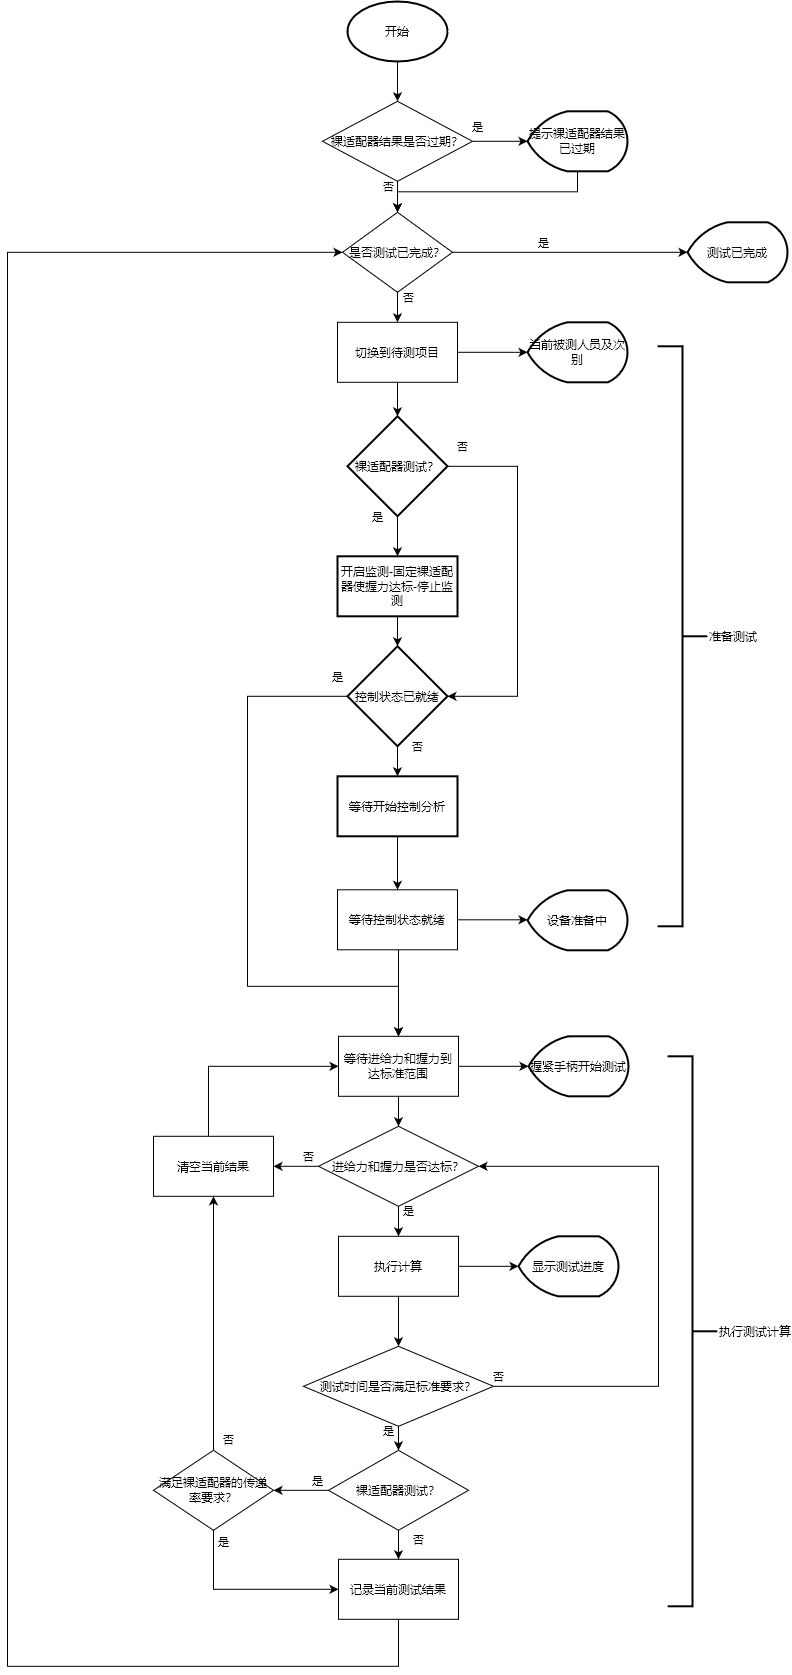

The diagram above was exported from draw.io. Its source (the exported page's mxGraphModel, read from the mxfile embedded in the PNG):
<mxGraphModel dx="115" dy="1752" grid="1" gridSize="10" guides="1" tooltips="1" connect="1" arrows="1" fold="1" page="1" pageScale="1" pageWidth="827" pageHeight="1169" math="0" shadow="0">
  <root>
    <mxCell id="0" />
    <mxCell id="1" parent="0" />
    <mxCell id="09_Y4HbsA0_MMS8WtF8S-1" value="" style="edgeStyle=orthogonalEdgeStyle;rounded=0;orthogonalLoop=1;jettySize=auto;html=1;entryX=0.5;entryY=0;entryDx=0;entryDy=0;" parent="1" source="09_Y4HbsA0_MMS8WtF8S-4" target="09_Y4HbsA0_MMS8WtF8S-9" edge="1">
      <mxGeometry relative="1" as="geometry">
        <mxPoint x="1420.0588235294117" y="-945.2" as="targetPoint" />
      </mxGeometry>
    </mxCell>
    <mxCell id="09_Y4HbsA0_MMS8WtF8S-2" value="否" style="edgeLabel;html=1;align=center;verticalAlign=middle;resizable=0;points=[];" parent="09_Y4HbsA0_MMS8WtF8S-1" vertex="1" connectable="0">
      <mxGeometry x="-0.8122" y="1" relative="1" as="geometry">
        <mxPoint x="-11" as="offset" />
      </mxGeometry>
    </mxCell>
    <mxCell id="09_Y4HbsA0_MMS8WtF8S-3" value="是" style="edgeStyle=orthogonalEdgeStyle;rounded=0;orthogonalLoop=1;jettySize=auto;html=1;" parent="1" source="09_Y4HbsA0_MMS8WtF8S-4" target="09_Y4HbsA0_MMS8WtF8S-39" edge="1">
      <mxGeometry x="-0.8182" y="15" relative="1" as="geometry">
        <mxPoint as="offset" />
      </mxGeometry>
    </mxCell>
    <mxCell id="09_Y4HbsA0_MMS8WtF8S-4" value="裸适配器结果是否过期？" style="rhombus;whiteSpace=wrap;html=1;" parent="1" vertex="1">
      <mxGeometry x="1175" y="-1050.2" width="150" height="80" as="geometry" />
    </mxCell>
    <mxCell id="09_Y4HbsA0_MMS8WtF8S-5" value="" style="edgeStyle=orthogonalEdgeStyle;rounded=0;orthogonalLoop=1;jettySize=auto;html=1;entryX=0;entryY=0.5;entryDx=0;entryDy=0;entryPerimeter=0;" parent="1" source="09_Y4HbsA0_MMS8WtF8S-9" target="09_Y4HbsA0_MMS8WtF8S-16" edge="1">
      <mxGeometry relative="1" as="geometry">
        <mxPoint x="1380" y="-899.2" as="targetPoint" />
      </mxGeometry>
    </mxCell>
    <mxCell id="09_Y4HbsA0_MMS8WtF8S-6" value="是" style="edgeLabel;html=1;align=center;verticalAlign=middle;resizable=0;points=[];" parent="09_Y4HbsA0_MMS8WtF8S-5" vertex="1" connectable="0">
      <mxGeometry x="-0.184" y="-1" relative="1" as="geometry">
        <mxPoint x="-5.8" y="-11" as="offset" />
      </mxGeometry>
    </mxCell>
    <mxCell id="09_Y4HbsA0_MMS8WtF8S-7" value="" style="edgeStyle=orthogonalEdgeStyle;rounded=0;orthogonalLoop=1;jettySize=auto;html=1;" parent="1" source="09_Y4HbsA0_MMS8WtF8S-9" target="09_Y4HbsA0_MMS8WtF8S-12" edge="1">
      <mxGeometry relative="1" as="geometry" />
    </mxCell>
    <mxCell id="09_Y4HbsA0_MMS8WtF8S-8" value="否" style="edgeLabel;html=1;align=center;verticalAlign=middle;resizable=0;points=[];" parent="09_Y4HbsA0_MMS8WtF8S-7" vertex="1" connectable="0">
      <mxGeometry x="-0.8133" y="-2" relative="1" as="geometry">
        <mxPoint x="12" as="offset" />
      </mxGeometry>
    </mxCell>
    <mxCell id="09_Y4HbsA0_MMS8WtF8S-9" value="是否测试已完成？" style="rhombus;whiteSpace=wrap;html=1;" parent="1" vertex="1">
      <mxGeometry x="1195" y="-939.2" width="110" height="80" as="geometry" />
    </mxCell>
    <mxCell id="09_Y4HbsA0_MMS8WtF8S-10" value="" style="edgeStyle=orthogonalEdgeStyle;rounded=0;orthogonalLoop=1;jettySize=auto;html=1;" parent="1" source="09_Y4HbsA0_MMS8WtF8S-12" target="09_Y4HbsA0_MMS8WtF8S-17" edge="1">
      <mxGeometry relative="1" as="geometry" />
    </mxCell>
    <mxCell id="09_Y4HbsA0_MMS8WtF8S-11" value="" style="edgeStyle=orthogonalEdgeStyle;rounded=0;orthogonalLoop=1;jettySize=auto;html=1;" parent="1" source="09_Y4HbsA0_MMS8WtF8S-12" target="09_Y4HbsA0_MMS8WtF8S-49" edge="1">
      <mxGeometry relative="1" as="geometry" />
    </mxCell>
    <mxCell id="09_Y4HbsA0_MMS8WtF8S-12" value="切换到待测项目" style="whiteSpace=wrap;html=1;" parent="1" vertex="1">
      <mxGeometry x="1190" y="-829.2" width="120" height="60" as="geometry" />
    </mxCell>
    <mxCell id="09_Y4HbsA0_MMS8WtF8S-13" value="" style="edgeStyle=orthogonalEdgeStyle;rounded=0;orthogonalLoop=1;jettySize=auto;html=1;entryX=0.5;entryY=0;entryDx=0;entryDy=0;" parent="1" source="09_Y4HbsA0_MMS8WtF8S-15" target="09_Y4HbsA0_MMS8WtF8S-22" edge="1">
      <mxGeometry relative="1" as="geometry">
        <mxPoint x="1250.0588235294117" y="-176.20000000000005" as="targetPoint" />
        <Array as="points">
          <mxPoint x="1251" y="-165.20000000000005" />
          <mxPoint x="1251" y="-165.20000000000005" />
        </Array>
      </mxGeometry>
    </mxCell>
    <mxCell id="09_Y4HbsA0_MMS8WtF8S-14" value="" style="edgeStyle=orthogonalEdgeStyle;rounded=0;orthogonalLoop=1;jettySize=auto;html=1;" parent="1" source="09_Y4HbsA0_MMS8WtF8S-15" target="09_Y4HbsA0_MMS8WtF8S-18" edge="1">
      <mxGeometry relative="1" as="geometry">
        <Array as="points">
          <mxPoint x="1340" y="-231.20000000000005" />
          <mxPoint x="1340" y="-231.20000000000005" />
        </Array>
      </mxGeometry>
    </mxCell>
    <mxCell id="09_Y4HbsA0_MMS8WtF8S-15" value="等待控制状态就绪" style="whiteSpace=wrap;html=1;" parent="1" vertex="1">
      <mxGeometry x="1190" y="-261.70000000000005" width="120" height="60" as="geometry" />
    </mxCell>
    <mxCell id="09_Y4HbsA0_MMS8WtF8S-16" value="测试已完成" style="strokeWidth=2;html=1;shape=mxgraph.flowchart.display;whiteSpace=wrap;" parent="1" vertex="1">
      <mxGeometry x="1540" y="-929.2" width="100" height="60" as="geometry" />
    </mxCell>
    <mxCell id="09_Y4HbsA0_MMS8WtF8S-17" value="当前被测人员及次别" style="strokeWidth=2;html=1;shape=mxgraph.flowchart.display;whiteSpace=wrap;" parent="1" vertex="1">
      <mxGeometry x="1380" y="-829.2" width="100" height="60" as="geometry" />
    </mxCell>
    <mxCell id="09_Y4HbsA0_MMS8WtF8S-18" value="设备准备中" style="strokeWidth=2;html=1;shape=mxgraph.flowchart.display;whiteSpace=wrap;" parent="1" vertex="1">
      <mxGeometry x="1380" y="-261.20000000000005" width="100" height="60" as="geometry" />
    </mxCell>
    <mxCell id="09_Y4HbsA0_MMS8WtF8S-19" value="握紧手柄开始测试" style="strokeWidth=2;html=1;shape=mxgraph.flowchart.display;whiteSpace=wrap;" parent="1" vertex="1">
      <mxGeometry x="1381" y="-115.20000000000005" width="100" height="60" as="geometry" />
    </mxCell>
    <mxCell id="09_Y4HbsA0_MMS8WtF8S-20" value="" style="edgeStyle=orthogonalEdgeStyle;rounded=0;orthogonalLoop=1;jettySize=auto;html=1;" parent="1" source="09_Y4HbsA0_MMS8WtF8S-22" target="09_Y4HbsA0_MMS8WtF8S-19" edge="1">
      <mxGeometry relative="1" as="geometry" />
    </mxCell>
    <mxCell id="09_Y4HbsA0_MMS8WtF8S-21" value="" style="edgeStyle=orthogonalEdgeStyle;rounded=0;orthogonalLoop=1;jettySize=auto;html=1;" parent="1" source="09_Y4HbsA0_MMS8WtF8S-22" target="09_Y4HbsA0_MMS8WtF8S-33" edge="1">
      <mxGeometry relative="1" as="geometry" />
    </mxCell>
    <mxCell id="09_Y4HbsA0_MMS8WtF8S-22" value="等待进给力和握力到达标准范围" style="whiteSpace=wrap;html=1;" parent="1" vertex="1">
      <mxGeometry x="1191" y="-115.20000000000005" width="120" height="60" as="geometry" />
    </mxCell>
    <mxCell id="09_Y4HbsA0_MMS8WtF8S-23" style="edgeStyle=orthogonalEdgeStyle;rounded=0;orthogonalLoop=1;jettySize=auto;html=1;entryX=1;entryY=0.5;entryDx=0;entryDy=0;" parent="1" source="09_Y4HbsA0_MMS8WtF8S-26" target="09_Y4HbsA0_MMS8WtF8S-33" edge="1">
      <mxGeometry relative="1" as="geometry">
        <mxPoint x="1541.0000000000002" y="74.79999999999995" as="targetPoint" />
        <Array as="points">
          <mxPoint x="1511" y="234.79999999999995" />
          <mxPoint x="1511" y="14.799999999999955" />
        </Array>
      </mxGeometry>
    </mxCell>
    <mxCell id="09_Y4HbsA0_MMS8WtF8S-24" value="否" style="edgeLabel;html=1;align=center;verticalAlign=middle;resizable=0;points=[];" parent="09_Y4HbsA0_MMS8WtF8S-23" vertex="1" connectable="0">
      <mxGeometry x="-0.8802" y="-3" relative="1" as="geometry">
        <mxPoint x="-29.17" y="-13" as="offset" />
      </mxGeometry>
    </mxCell>
    <mxCell id="09_Y4HbsA0_MMS8WtF8S-25" value="是" style="edgeStyle=orthogonalEdgeStyle;rounded=0;orthogonalLoop=1;jettySize=auto;html=1;" parent="1" source="09_Y4HbsA0_MMS8WtF8S-26" target="09_Y4HbsA0_MMS8WtF8S-42" edge="1">
      <mxGeometry x="0.2867" y="-10" relative="1" as="geometry">
        <mxPoint as="offset" />
      </mxGeometry>
    </mxCell>
    <mxCell id="09_Y4HbsA0_MMS8WtF8S-26" value="测试时间是否满足标准要求？" style="rhombus;whiteSpace=wrap;html=1;" parent="1" vertex="1">
      <mxGeometry x="1156" y="194.79999999999995" width="190" height="80" as="geometry" />
    </mxCell>
    <mxCell id="09_Y4HbsA0_MMS8WtF8S-27" value="显示测试进度" style="strokeWidth=2;html=1;shape=mxgraph.flowchart.display;whiteSpace=wrap;" parent="1" vertex="1">
      <mxGeometry x="1371" y="84.79999999999995" width="100" height="60" as="geometry" />
    </mxCell>
    <mxCell id="09_Y4HbsA0_MMS8WtF8S-28" value="" style="edgeStyle=orthogonalEdgeStyle;rounded=0;orthogonalLoop=1;jettySize=auto;html=1;" parent="1" source="09_Y4HbsA0_MMS8WtF8S-30" target="09_Y4HbsA0_MMS8WtF8S-27" edge="1">
      <mxGeometry relative="1" as="geometry" />
    </mxCell>
    <mxCell id="09_Y4HbsA0_MMS8WtF8S-29" value="" style="edgeStyle=orthogonalEdgeStyle;rounded=0;orthogonalLoop=1;jettySize=auto;html=1;" parent="1" source="09_Y4HbsA0_MMS8WtF8S-30" target="09_Y4HbsA0_MMS8WtF8S-26" edge="1">
      <mxGeometry relative="1" as="geometry" />
    </mxCell>
    <mxCell id="09_Y4HbsA0_MMS8WtF8S-30" value="执行计算" style="whiteSpace=wrap;html=1;" parent="1" vertex="1">
      <mxGeometry x="1191" y="84.79999999999995" width="120" height="60" as="geometry" />
    </mxCell>
    <mxCell id="09_Y4HbsA0_MMS8WtF8S-31" value="否" style="edgeStyle=orthogonalEdgeStyle;rounded=0;orthogonalLoop=1;jettySize=auto;html=1;" parent="1" source="09_Y4HbsA0_MMS8WtF8S-33" target="09_Y4HbsA0_MMS8WtF8S-35" edge="1">
      <mxGeometry x="-0.5556" y="-10" relative="1" as="geometry">
        <mxPoint as="offset" />
      </mxGeometry>
    </mxCell>
    <mxCell id="09_Y4HbsA0_MMS8WtF8S-32" value="是" style="edgeStyle=orthogonalEdgeStyle;rounded=0;orthogonalLoop=1;jettySize=auto;html=1;" parent="1" source="09_Y4HbsA0_MMS8WtF8S-33" target="09_Y4HbsA0_MMS8WtF8S-30" edge="1">
      <mxGeometry x="-0.8394" y="10" relative="1" as="geometry">
        <mxPoint as="offset" />
      </mxGeometry>
    </mxCell>
    <mxCell id="09_Y4HbsA0_MMS8WtF8S-33" value="进给力和握力是否达标？" style="rhombus;whiteSpace=wrap;html=1;" parent="1" vertex="1">
      <mxGeometry x="1171" y="-25.200000000000045" width="160" height="80" as="geometry" />
    </mxCell>
    <mxCell id="09_Y4HbsA0_MMS8WtF8S-34" style="edgeStyle=orthogonalEdgeStyle;rounded=0;orthogonalLoop=1;jettySize=auto;html=1;entryX=0;entryY=0.5;entryDx=0;entryDy=0;" parent="1" source="09_Y4HbsA0_MMS8WtF8S-35" target="09_Y4HbsA0_MMS8WtF8S-22" edge="1">
      <mxGeometry relative="1" as="geometry">
        <Array as="points">
          <mxPoint x="1061" y="-85.20000000000005" />
        </Array>
      </mxGeometry>
    </mxCell>
    <mxCell id="09_Y4HbsA0_MMS8WtF8S-35" value="清空当前结果" style="whiteSpace=wrap;html=1;" parent="1" vertex="1">
      <mxGeometry x="1006" y="-15.200000000000045" width="120" height="60" as="geometry" />
    </mxCell>
    <mxCell id="09_Y4HbsA0_MMS8WtF8S-36" style="edgeStyle=orthogonalEdgeStyle;rounded=0;orthogonalLoop=1;jettySize=auto;html=1;entryX=0;entryY=0.5;entryDx=0;entryDy=0;" parent="1" source="09_Y4HbsA0_MMS8WtF8S-37" target="09_Y4HbsA0_MMS8WtF8S-9" edge="1">
      <mxGeometry relative="1" as="geometry">
        <mxPoint x="860" y="-195.20000000000005" as="targetPoint" />
        <Array as="points">
          <mxPoint x="1251" y="514.8" />
          <mxPoint x="860" y="514.8" />
          <mxPoint x="860" y="-899.2" />
        </Array>
      </mxGeometry>
    </mxCell>
    <mxCell id="09_Y4HbsA0_MMS8WtF8S-37" value="记录当前测试结果" style="whiteSpace=wrap;html=1;" parent="1" vertex="1">
      <mxGeometry x="1191" y="407.79999999999995" width="120" height="60" as="geometry" />
    </mxCell>
    <mxCell id="09_Y4HbsA0_MMS8WtF8S-38" style="edgeStyle=orthogonalEdgeStyle;rounded=0;orthogonalLoop=1;jettySize=auto;html=1;exitX=0.5;exitY=1;exitDx=0;exitDy=0;exitPerimeter=0;entryX=0.5;entryY=0;entryDx=0;entryDy=0;" parent="1" source="09_Y4HbsA0_MMS8WtF8S-39" target="09_Y4HbsA0_MMS8WtF8S-9" edge="1">
      <mxGeometry relative="1" as="geometry" />
    </mxCell>
    <mxCell id="09_Y4HbsA0_MMS8WtF8S-39" value="提示裸适配器结果已过期" style="strokeWidth=2;html=1;shape=mxgraph.flowchart.display;whiteSpace=wrap;" parent="1" vertex="1">
      <mxGeometry x="1380" y="-1040.2" width="100" height="60" as="geometry" />
    </mxCell>
    <mxCell id="09_Y4HbsA0_MMS8WtF8S-40" value="是" style="edgeStyle=orthogonalEdgeStyle;rounded=0;orthogonalLoop=1;jettySize=auto;html=1;" parent="1" source="09_Y4HbsA0_MMS8WtF8S-42" target="09_Y4HbsA0_MMS8WtF8S-46" edge="1">
      <mxGeometry x="-0.6" y="-10" relative="1" as="geometry">
        <mxPoint as="offset" />
      </mxGeometry>
    </mxCell>
    <mxCell id="09_Y4HbsA0_MMS8WtF8S-41" value="否" style="edgeStyle=orthogonalEdgeStyle;rounded=0;orthogonalLoop=1;jettySize=auto;html=1;" parent="1" source="09_Y4HbsA0_MMS8WtF8S-42" target="09_Y4HbsA0_MMS8WtF8S-37" edge="1">
      <mxGeometry x="0.2157" y="20" relative="1" as="geometry">
        <mxPoint as="offset" />
      </mxGeometry>
    </mxCell>
    <mxCell id="09_Y4HbsA0_MMS8WtF8S-42" value="裸适配器测试？" style="rhombus;whiteSpace=wrap;html=1;" parent="1" vertex="1">
      <mxGeometry x="1181" y="298.79999999999995" width="140" height="80" as="geometry" />
    </mxCell>
    <mxCell id="09_Y4HbsA0_MMS8WtF8S-43" style="edgeStyle=orthogonalEdgeStyle;rounded=0;orthogonalLoop=1;jettySize=auto;html=1;entryX=0;entryY=0.5;entryDx=0;entryDy=0;" parent="1" source="09_Y4HbsA0_MMS8WtF8S-46" target="09_Y4HbsA0_MMS8WtF8S-37" edge="1">
      <mxGeometry relative="1" as="geometry">
        <Array as="points">
          <mxPoint x="1066" y="437.79999999999995" />
        </Array>
      </mxGeometry>
    </mxCell>
    <mxCell id="09_Y4HbsA0_MMS8WtF8S-44" value="是" style="edgeLabel;html=1;align=center;verticalAlign=middle;resizable=0;points=[];" parent="09_Y4HbsA0_MMS8WtF8S-43" vertex="1" connectable="0">
      <mxGeometry x="-0.8529" y="3" relative="1" as="geometry">
        <mxPoint x="6.97" y="-3.08" as="offset" />
      </mxGeometry>
    </mxCell>
    <mxCell id="09_Y4HbsA0_MMS8WtF8S-45" value="否" style="edgeStyle=orthogonalEdgeStyle;rounded=0;orthogonalLoop=1;jettySize=auto;html=1;entryX=0.5;entryY=1;entryDx=0;entryDy=0;" parent="1" source="09_Y4HbsA0_MMS8WtF8S-46" target="09_Y4HbsA0_MMS8WtF8S-35" edge="1">
      <mxGeometry x="-0.9213" y="-15" relative="1" as="geometry">
        <Array as="points">
          <mxPoint x="1066" y="218.79999999999995" />
          <mxPoint x="1066" y="218.79999999999995" />
        </Array>
        <mxPoint y="-1" as="offset" />
      </mxGeometry>
    </mxCell>
    <mxCell id="09_Y4HbsA0_MMS8WtF8S-46" value="满足裸适配器的传递率要求？" style="rhombus;whiteSpace=wrap;html=1;" parent="1" vertex="1">
      <mxGeometry x="1006" y="298.79999999999995" width="120" height="80" as="geometry" />
    </mxCell>
    <mxCell id="09_Y4HbsA0_MMS8WtF8S-47" value="是" style="edgeStyle=orthogonalEdgeStyle;rounded=0;orthogonalLoop=1;jettySize=auto;html=1;" parent="1" source="09_Y4HbsA0_MMS8WtF8S-49" target="09_Y4HbsA0_MMS8WtF8S-51" edge="1">
      <mxGeometry x="-1" y="-20" relative="1" as="geometry">
        <mxPoint as="offset" />
      </mxGeometry>
    </mxCell>
    <mxCell id="09_Y4HbsA0_MMS8WtF8S-48" value="否" style="edgeStyle=orthogonalEdgeStyle;rounded=0;orthogonalLoop=1;jettySize=auto;html=1;exitX=1;exitY=0.5;exitDx=0;exitDy=0;exitPerimeter=0;entryX=1;entryY=0.5;entryDx=0;entryDy=0;entryPerimeter=0;" parent="1" source="09_Y4HbsA0_MMS8WtF8S-49" target="09_Y4HbsA0_MMS8WtF8S-56" edge="1">
      <mxGeometry x="-0.9248" y="20" relative="1" as="geometry">
        <Array as="points">
          <mxPoint x="1370" y="-685.2" />
          <mxPoint x="1370" y="-455.2" />
        </Array>
        <mxPoint x="1" as="offset" />
      </mxGeometry>
    </mxCell>
    <mxCell id="09_Y4HbsA0_MMS8WtF8S-49" value="裸适配器测试？" style="strokeWidth=2;html=1;shape=mxgraph.flowchart.decision;whiteSpace=wrap;" parent="1" vertex="1">
      <mxGeometry x="1200" y="-735.2" width="100" height="100" as="geometry" />
    </mxCell>
    <mxCell id="09_Y4HbsA0_MMS8WtF8S-50" value="否" style="edgeStyle=orthogonalEdgeStyle;rounded=0;orthogonalLoop=1;jettySize=auto;html=1;" parent="1" source="09_Y4HbsA0_MMS8WtF8S-56" target="09_Y4HbsA0_MMS8WtF8S-53" edge="1">
      <mxGeometry x="-1" y="20" relative="1" as="geometry">
        <mxPoint as="offset" />
      </mxGeometry>
    </mxCell>
    <mxCell id="09_Y4HbsA0_MMS8WtF8S-51" value="开启监测-固定裸适配器使握力达标-停止监测" style="whiteSpace=wrap;html=1;strokeWidth=2;" parent="1" vertex="1">
      <mxGeometry x="1190" y="-595.2" width="120" height="60" as="geometry" />
    </mxCell>
    <mxCell id="09_Y4HbsA0_MMS8WtF8S-52" value="" style="edgeStyle=orthogonalEdgeStyle;rounded=0;orthogonalLoop=1;jettySize=auto;html=1;" parent="1" source="09_Y4HbsA0_MMS8WtF8S-53" target="09_Y4HbsA0_MMS8WtF8S-15" edge="1">
      <mxGeometry relative="1" as="geometry" />
    </mxCell>
    <mxCell id="09_Y4HbsA0_MMS8WtF8S-53" value="等待开始控制分析" style="whiteSpace=wrap;html=1;strokeWidth=2;" parent="1" vertex="1">
      <mxGeometry x="1190" y="-375.2" width="120" height="60" as="geometry" />
    </mxCell>
    <mxCell id="09_Y4HbsA0_MMS8WtF8S-54" style="edgeStyle=orthogonalEdgeStyle;rounded=0;orthogonalLoop=1;jettySize=auto;html=1;entryX=0.5;entryY=0;entryDx=0;entryDy=0;" parent="1" source="09_Y4HbsA0_MMS8WtF8S-56" target="09_Y4HbsA0_MMS8WtF8S-22" edge="1">
      <mxGeometry relative="1" as="geometry">
        <Array as="points">
          <mxPoint x="1100" y="-455.2" />
          <mxPoint x="1100" y="-165.20000000000005" />
          <mxPoint x="1251" y="-165.20000000000005" />
        </Array>
      </mxGeometry>
    </mxCell>
    <mxCell id="09_Y4HbsA0_MMS8WtF8S-55" value="是" style="edgeLabel;html=1;align=center;verticalAlign=middle;resizable=0;points=[];" parent="09_Y4HbsA0_MMS8WtF8S-54" vertex="1" connectable="0">
      <mxGeometry x="-0.9125" y="-1" relative="1" as="geometry">
        <mxPoint x="15.71" y="-19" as="offset" />
      </mxGeometry>
    </mxCell>
    <mxCell id="09_Y4HbsA0_MMS8WtF8S-56" value="控制状态已就绪" style="strokeWidth=2;html=1;shape=mxgraph.flowchart.decision;whiteSpace=wrap;" parent="1" vertex="1">
      <mxGeometry x="1200" y="-505.2" width="100" height="100" as="geometry" />
    </mxCell>
    <mxCell id="09_Y4HbsA0_MMS8WtF8S-57" value="" style="edgeStyle=orthogonalEdgeStyle;rounded=0;orthogonalLoop=1;jettySize=auto;html=1;" parent="1" source="09_Y4HbsA0_MMS8WtF8S-51" target="09_Y4HbsA0_MMS8WtF8S-56" edge="1">
      <mxGeometry relative="1" as="geometry">
        <mxPoint x="1250" y="-535.2" as="sourcePoint" />
        <mxPoint x="1250" y="-365.2" as="targetPoint" />
      </mxGeometry>
    </mxCell>
    <mxCell id="09_Y4HbsA0_MMS8WtF8S-58" value="准备测试" style="strokeWidth=2;html=1;shape=mxgraph.flowchart.annotation_2;align=left;labelPosition=right;pointerEvents=1;direction=west;" parent="1" vertex="1">
      <mxGeometry x="1510" y="-805.2" width="50" height="580" as="geometry" />
    </mxCell>
    <mxCell id="09_Y4HbsA0_MMS8WtF8S-59" value="执行测试计算" style="strokeWidth=2;html=1;shape=mxgraph.flowchart.annotation_2;align=left;labelPosition=right;pointerEvents=1;direction=west;" parent="1" vertex="1">
      <mxGeometry x="1520" y="-95.20000000000005" width="50" height="550" as="geometry" />
    </mxCell>
    <mxCell id="09_Y4HbsA0_MMS8WtF8S-60" value="" style="edgeStyle=orthogonalEdgeStyle;rounded=0;orthogonalLoop=1;jettySize=auto;html=1;" parent="1" source="09_Y4HbsA0_MMS8WtF8S-61" target="09_Y4HbsA0_MMS8WtF8S-4" edge="1">
      <mxGeometry relative="1" as="geometry" />
    </mxCell>
    <mxCell id="09_Y4HbsA0_MMS8WtF8S-61" value="开始" style="strokeWidth=2;html=1;shape=mxgraph.flowchart.start_1;whiteSpace=wrap;" parent="1" vertex="1">
      <mxGeometry x="1200" y="-1150" width="100" height="60" as="geometry" />
    </mxCell>
  </root>
</mxGraphModel>